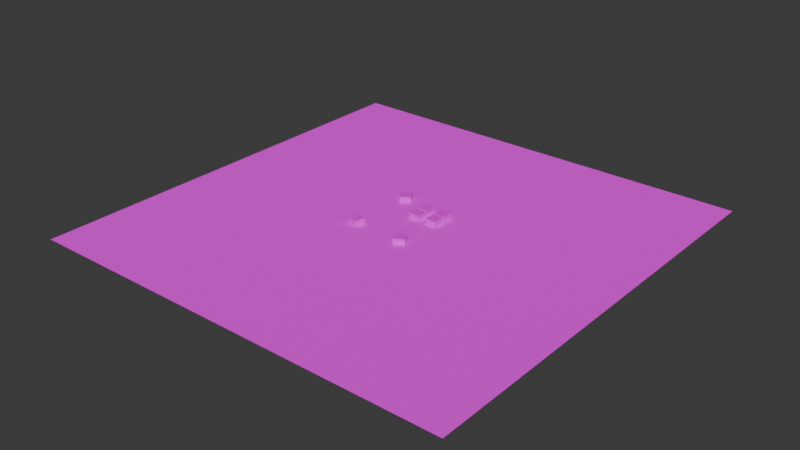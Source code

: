 # Source: world.blend  (saved by Blender 4.0.36; exported with 4.5.12 LTS)
import bpy
from mathutils import Matrix  # noqa: F401  (used for matrix-valued properties, if any)

bpy.ops.wm.read_factory_settings(use_empty=True)
scene = bpy.context.scene
scene.name = 'Scene'

# ---- collections
col_collection = bpy.data.collections.new('Collection'); scene.collection.children.link(col_collection)

# ---- images (referenced by path relative to the original .blend; pixels are not part of the script)
import os
ASSET_DIR = os.environ.get("B2B_ASSET_DIR", "")  # directory of the original .blend (textures are referenced by path, not embedded)
HERE = os.path.dirname(os.path.abspath(__file__))  # packed textures are extracted next to this script under _unpacked/

def load_image(name, relpath, width, height, colorspace="sRGB"):
    """Load a texture the original file referenced (path relative to the .blend, or extracted next to this script)."""
    p = next((c for c in (os.path.join(HERE, relpath), os.path.join(ASSET_DIR, relpath)) if relpath and os.path.exists(c)), "")
    if p:
        img = bpy.data.images.load(p, check_existing=True)
        img.name = name
    else:  # same state as the original file: an image datablock whose file is absent (Cycles renders it pink)
        img = bpy.data.images.new(name, width, height)
        img.source = "FILE"
        img.filepath = "//" + (relpath or name)
    img.colorspace_settings.name = colorspace
    return img
img_grass_jpg = load_image('grass.jpg', 'textures/grass.jpg', 1024, 1024, 'sRGB')
img_brick_jpg = load_image('brick.jpg', 'textures/brick.jpg', 1024, 1024, 'sRGB')
img_sand_jpeg = load_image('sand.jpeg', 'textures/sand.jpeg', 1024, 1024, 'sRGB')

# ---- materials (node trees are filled in below, after node groups)
mat_material_001 = bpy.data.materials.new('Material.001')
mat_material_001.use_transparent_shadow = False
mat_material_002 = bpy.data.materials.new('Material.002')
mat_material_002.use_transparent_shadow = False
mat_material_003 = bpy.data.materials.new('Material.003')
mat_material_003.use_transparent_shadow = False

# ---- material node trees
mat_material_001.use_nodes = True; mat_material_001.node_tree.nodes.clear()
_N = mat_material_001.node_tree.nodes; _L = mat_material_001.node_tree.links
n0 = _N.new('ShaderNodeBsdfPrincipled'); n0.name = 'Principled BSDF'; n0.location = (10, 300)
n0.inputs[2].default_value = 1.0
n0.inputs[3].default_value = 1.45
n1 = _N.new('ShaderNodeOutputMaterial'); n1.name = 'Material Output'; n1.location = (300, 300)
n2 = _N.new('ShaderNodeTexImage'); n2.name = 'Image Texture'; n2.location = (-280, 280)
n2.image = img_grass_jpg
_L.new(n0.outputs[0], n1.inputs[0])
_L.new(n2.outputs[0], n0.inputs[0])
n1.is_active_output = True
mat_material_002.use_nodes = True; mat_material_002.node_tree.nodes.clear()
_N = mat_material_002.node_tree.nodes; _L = mat_material_002.node_tree.links
n0 = _N.new('ShaderNodeBsdfPrincipled'); n0.name = 'Principled BSDF'; n0.location = (10, 300)
n0.inputs[3].default_value = 1.45
n1 = _N.new('ShaderNodeOutputMaterial'); n1.name = 'Material Output'; n1.location = (300, 300)
n2 = _N.new('ShaderNodeTexImage'); n2.name = 'Image Texture'; n2.location = (-180, 280)
n2.image = img_brick_jpg
_L.new(n0.outputs[0], n1.inputs[0])
_L.new(n2.outputs[0], n0.inputs[0])
n1.is_active_output = True
mat_material_003.use_nodes = True; mat_material_003.node_tree.nodes.clear()
_N = mat_material_003.node_tree.nodes; _L = mat_material_003.node_tree.links
n0 = _N.new('ShaderNodeBsdfPrincipled'); n0.name = 'Principled BSDF'; n0.location = (10, 300)
n0.inputs[3].default_value = 1.45
n1 = _N.new('ShaderNodeOutputMaterial'); n1.name = 'Material Output'; n1.location = (300, 300)
n2 = _N.new('ShaderNodeTexImage'); n2.name = 'Image Texture'; n2.location = (-180, 280)
n2.image = img_sand_jpeg
_L.new(n0.outputs[0], n1.inputs[0])
_L.new(n2.outputs[0], n0.inputs[0])
n1.is_active_output = True

# ---- world
world_world = bpy.data.worlds.new('World'); scene.world = world_world
world_world.use_nodes = True; world_world.node_tree.nodes.clear()
_N = world_world.node_tree.nodes; _L = world_world.node_tree.links
n0 = _N.new('ShaderNodeOutputWorld'); n0.name = 'World Output'; n0.location = (300, 300)
n1 = _N.new('ShaderNodeBackground'); n1.name = 'Background'; n1.location = (10, 300)
n1.inputs[0].default_value = (0.05088, 0.05088, 0.05088, 1.0)
_L.new(n1.outputs[0], n0.inputs[0])
n0.is_active_output = True
world_world.color = (0.05088, 0.05088, 0.05088)
world_world.use_sun_shadow = False
world_world.sun_shadow_jitter_overblur = 0.0

# ---- meshes
me_plane = bpy.data.meshes.new('Plane')
me_plane.from_pydata([(-100.0, -100.0, 0.0), (100.0, -100.0, 0.0), (-100.0, 100.0, 0.0), (100.0, 100.0, 0.0), (7.5, 7.5, -2.5), (7.5, 7.5, 2.5), (7.5, 12.5, -2.5), (7.5, 12.5, 2.5), (12.5, 7.5, -2.5), (12.5, 7.5, 2.5), (12.5, 12.5, -2.5), (12.5, 12.5, 2.5), (-1.349, 7.5, -2.5), (-1.349, 7.5, 2.5), (-1.349, 12.5, -2.5), (-1.349, 12.5, 2.5), (3.651, 7.5, -2.5), (3.651, 7.5, 2.5), (3.651, 12.5, -2.5), (3.651, 12.5, 2.5), (-14.11, 16.63, -2.5), (-14.11, 16.63, 2.5), (-16.77, 20.87, -2.5), (-16.77, 20.87, 2.5), (-9.874, 19.28, -2.5), (-9.874, 19.28, 2.5), (-12.53, 23.52, -2.5), (-12.53, 23.52, 2.5), (-18.09, -11.5, -2.5), (-18.09, -11.5, 2.5), (-16.68, -6.709, -2.5), (-16.68, -6.709, 2.5), (-13.3, -12.92, -2.5), (-13.3, -12.92, 2.5), (-11.88, -8.122, -2.5), (-11.88, -8.122, 2.5), (8.464, -14.71, -2.5), (8.464, -14.71, 2.5), (6.046, -10.34, -2.5), (6.046, -10.34, 2.5), (12.84, -12.3, -2.5), (12.84, -12.3, 2.5), (10.42, -7.919, -2.5), (10.42, -7.919, 2.5), (7.5, 13.46, -2.5), (7.5, 13.46, 2.5), (7.5, 18.46, -2.5), (7.5, 18.46, 2.5), (12.5, 13.46, -2.5), (12.5, 13.46, 2.5), (12.5, 18.46, -2.5), (12.5, 18.46, 2.5), (-1.349, 13.46, -2.5), (-1.349, 13.46, 2.5), (-1.349, 18.46, -2.5), (-1.349, 18.46, 2.5), (3.651, 13.46, -2.5), (3.651, 13.46, 2.5), (3.651, 18.46, -2.5), (3.651, 18.46, 2.5)], [], [(0, 1, 3, 2), (4, 5, 7, 6), (6, 7, 11, 10), (10, 11, 9, 8), (8, 9, 5, 4), (6, 10, 8, 4), (11, 7, 5, 9), (12, 13, 15, 14), (14, 15, 19, 18), (18, 19, 17, 16), (16, 17, 13, 12), (14, 18, 16, 12), (19, 15, 13, 17), (20, 21, 23, 22), (22, 23, 27, 26), (26, 27, 25, 24), (24, 25, 21, 20), (22, 26, 24, 20), (27, 23, 21, 25), (28, 29, 31, 30), (30, 31, 35, 34), (34, 35, 33, 32), (32, 33, 29, 28), (30, 34, 32, 28), (35, 31, 29, 33), (36, 37, 39, 38), (38, 39, 43, 42), (42, 43, 41, 40), (40, 41, 37, 36), (38, 42, 40, 36), (43, 39, 37, 41), (44, 45, 47, 46), (46, 47, 51, 50), (50, 51, 49, 48), (48, 49, 45, 44), (46, 50, 48, 44), (51, 47, 45, 49), (52, 53, 55, 54), (54, 55, 59, 58), (58, 59, 57, 56), (56, 57, 53, 52), (54, 58, 56, 52), (59, 55, 53, 57)])
me_plane.polygons.foreach_set('material_index', [0, 1, 1, 1, 1, 1, 2, 1, 1, 1, 1, 1, 2, 1, 1, 1, 1, 1, 2, 1, 1, 1, 1, 1, 2, 1, 1, 1, 1, 1, 2, 1, 1, 1, 1, 1, 2, 1, 1, 1, 1, 1, 2])
_uv = me_plane.uv_layers.new(name='UVMap')
_uv.uv.foreach_set('vector', [-22.0, -22.0, 23.0, -22.0, 23.0, 23.0, -22.0, 23.0, 1.531, 0.0001614, 1.531, 0.9998, 0.5, 0.9998, 0.5, 0.0001613, 0.5, 0.0001613, 0.5, 0.9998, -0.5309, 0.9998, -0.5309, 0.0001614, -0.5309, 0.0001614, -0.5309, 0.9998, -1.562, 0.9998, -1.562, 0.0001615, 2.562, 0.0001615, 2.562, 0.9998, 1.531, 0.9998, 1.531, 0.0001614, 0.125, 0.5, 0.375, 0.5, 0.375, 0.75, 0.125, 0.75, -0.02597, -0.151, 1.526, -0.151, 1.526, 1.401, -0.02597, 1.401, 1.531, 0.0001614, 1.531, 0.9998, 0.5, 0.9998, 0.5, 0.0001613, 0.5, 0.0001613, 0.5, 0.9998, -0.5309, 0.9998, -0.5309, 0.0001614, -0.5309, 0.0001614, -0.5309, 0.9998, -1.562, 0.9998, -1.562, 0.0001615, 2.562, 0.0001615, 2.562, 0.9998, 1.531, 0.9998, 1.531, 0.0001614, 0.125, 0.5, 0.375, 0.5, 0.375, 0.75, 0.125, 0.75, -0.02597, -0.151, 1.526, -0.151, 1.526, 1.401, -0.02597, 1.401, 1.531, 0.0001614, 1.531, 0.9998, 0.5, 0.9998, 0.5, 0.0001613, 0.5, 0.0001613, 0.5, 0.9998, -0.5309, 0.9998, -0.5309, 0.0001614, -0.5309, 0.0001614, -0.5309, 0.9998, -1.562, 0.9998, -1.562, 0.0001615, 2.562, 0.0001615, 2.562, 0.9998, 1.531, 0.9998, 1.531, 0.0001614, 0.125, 0.5, 0.375, 0.5, 0.375, 0.75, 0.125, 0.75, -0.02597, -0.151, 1.526, -0.151, 1.526, 1.401, -0.02597, 1.401, 1.531, 0.0001614, 1.531, 0.9998, 0.5, 0.9998, 0.5, 0.0001613, 0.5, 0.0001613, 0.5, 0.9998, -0.5309, 0.9998, -0.5309, 0.0001614, -0.5309, 0.0001614, -0.5309, 0.9998, -1.562, 0.9998, -1.562, 0.0001615, 2.562, 0.0001615, 2.562, 0.9998, 1.531, 0.9998, 1.531, 0.0001614, 0.125, 0.5, 0.375, 0.5, 0.375, 0.75, 0.125, 0.75, -0.02597, -0.151, 1.526, -0.151, 1.526, 1.401, -0.02597, 1.401, 1.531, 0.0001614, 1.531, 0.9998, 0.5, 0.9998, 0.5, 0.0001613, 0.5, 0.0001613, 0.5, 0.9998, -0.5309, 0.9998, -0.5309, 0.0001614, -0.5309, 0.0001614, -0.5309, 0.9998, -1.562, 0.9998, -1.562, 0.0001615, 2.562, 0.0001615, 2.562, 0.9998, 1.531, 0.9998, 1.531, 0.0001614, 0.125, 0.5, 0.375, 0.5, 0.375, 0.75, 0.125, 0.75, -0.02597, -0.151, 1.526, -0.151, 1.526, 1.401, -0.02597, 1.401, 1.531, 0.0001614, 1.531, 0.9998, 0.5, 0.9998, 0.5, 0.0001613, 0.5, 0.0001613, 0.5, 0.9998, -0.5309, 0.9998, -0.5309, 0.0001614, -0.5309, 0.0001614, -0.5309, 0.9998, -1.562, 0.9998, -1.562, 0.0001615, 2.562, 0.0001615, 2.562, 0.9998, 1.531, 0.9998, 1.531, 0.0001614, 0.125, 0.5, 0.375, 0.5, 0.375, 0.75, 0.125, 0.75, -0.02597, -0.151, 1.526, -0.151, 1.526, 1.401, -0.02597, 1.401, 1.531, 0.0001614, 1.531, 0.9998, 0.5, 0.9998, 0.5, 0.0001613, 0.5, 0.0001613, 0.5, 0.9998, -0.5309, 0.9998, -0.5309, 0.0001614, -0.5309, 0.0001614, -0.5309, 0.9998, -1.562, 0.9998, -1.562, 0.0001615, 2.562, 0.0001615, 2.562, 0.9998, 1.531, 0.9998, 1.531, 0.0001614, 0.125, 0.5, 0.375, 0.5, 0.375, 0.75, 0.125, 0.75, -0.02597, -0.151, 1.526, -0.151, 1.526, 1.401, -0.02597, 1.401])
me_plane.materials.append(mat_material_001)
me_plane.materials.append(mat_material_002)
me_plane.materials.append(mat_material_003)
me_plane.update()

# ---- objects
ob_plane = bpy.data.objects.new('Plane', me_plane)

# ---- transforms, parenting, visibility, modifiers, constraints
ob_plane.location = (0.0, 0.0, 0.0)

# ---- collection membership
col_collection.objects.link(ob_plane)

# ---- scene / render settings (as saved in the file)
scene.frame_start = 1; scene.frame_end = 250; scene.frame_set(1)
scene.render.engine = 'BLENDER_EEVEE_NEXT'
scene.cycles.sampling_pattern = 'TABULATED_SOBOL'
bpy.context.view_layer.update()

# ---- added for rendering (the .blend has no active camera and no usable light): camera, sun
cam_auto = bpy.data.cameras.new('AutoCamera')
cam_auto.lens = 50.0
cam_auto.sensor_width = 36.0
cam_auto.clip_end = 4593.41
ob_auto_camera = bpy.data.objects.new('AutoCamera', cam_auto)
scene.collection.objects.link(ob_auto_camera)
ob_auto_camera.location = (261.734, -314.081, 209.387)
ob_auto_camera.rotation_euler = (1.09748, -7.21219e-08, 0.694738)
scene.camera = ob_auto_camera
light_auto_sun = bpy.data.lights.new('AutoSun', 'SUN')
light_auto_sun.energy = 3.0
light_auto_sun.angle = 0.0523599
ob_auto_sun = bpy.data.objects.new('AutoSun', light_auto_sun)
scene.collection.objects.link(ob_auto_sun)
ob_auto_sun.rotation_euler = (0.872665, 0.174533, 0.523599)
bpy.context.view_layer.update()
